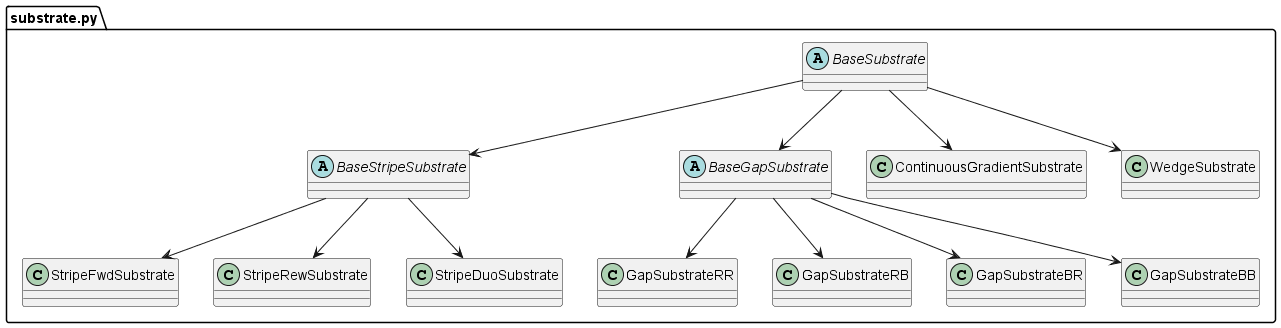

The diagram above was rendered by PlantUML. Its source (embedded in the PNG):
@startuml substrate
package substrate.py{
    abstract class BaseSubstrate
    abstract class BaseStripeSubstrate
    abstract class BaseGapSubstrate
    class ContinuousGradientSubstrate
    class WedgeSubstrate
    class StripeFwdSubstrate
    class StripeRewSubstrate
    class StripeDuoSubstrate
    class GapSubstrateRR
    class GapSubstrateRB
    class GapSubstrateBR
    class GapSubstrateBB
}

BaseStripeSubstrate --> StripeDuoSubstrate
BaseStripeSubstrate --> StripeRewSubstrate
BaseStripeSubstrate --> StripeFwdSubstrate

BaseSubstrate --> BaseStripeSubstrate

BaseSubstrate --> WedgeSubstrate
BaseSubstrate --> ContinuousGradientSubstrate


BaseGapSubstrate --> GapSubstrateBB
BaseGapSubstrate --> GapSubstrateBR
BaseGapSubstrate --> GapSubstrateRB
BaseGapSubstrate --> GapSubstrateRR

BaseSubstrate --> BaseGapSubstrate


@enduml